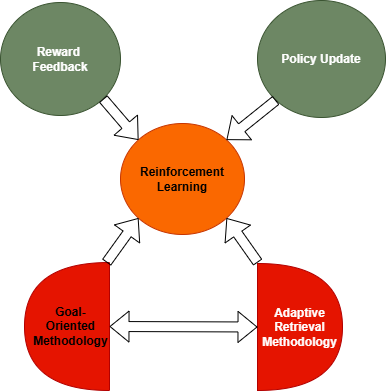

The diagram above was exported from draw.io. Its source (the exported page's mxGraphModel, read from the mxfile embedded in the PNG):
<mxGraphModel dx="827" dy="875" grid="0" gridSize="10" guides="1" tooltips="1" connect="1" arrows="1" fold="1" page="0" pageScale="1" pageWidth="1100" pageHeight="850" background="light-dark(#FFFFFF,#808080)" math="0" shadow="0">
  <root>
    <mxCell id="0" />
    <mxCell id="1" parent="0" />
    <mxCell id="B3ct8jKB0TN7k6i5lUPO-1" parent="1" style="ellipse;whiteSpace=wrap;html=1;fillColor=#fa6800;fontColor=#000000;strokeColor=#C73500;" value="&lt;b&gt;Reinforcement&lt;/b&gt;&lt;div&gt;&lt;b&gt;Learning&lt;/b&gt;&lt;/div&gt;" vertex="1">
      <mxGeometry height="111" width="124" x="325" y="63" as="geometry" />
    </mxCell>
    <mxCell id="B3ct8jKB0TN7k6i5lUPO-2" parent="1" style="shape=or;whiteSpace=wrap;html=1;rotation=-180;fillColor=#e51400;fontColor=#ffffff;strokeColor=#B20000;" value="" vertex="1">
      <mxGeometry height="128" width="85" x="229" y="202" as="geometry" />
    </mxCell>
    <mxCell id="B3ct8jKB0TN7k6i5lUPO-3" parent="1" style="shape=or;whiteSpace=wrap;html=1;fillColor=#e51400;fontColor=#ffffff;strokeColor=#B20000;" value="&lt;b&gt;Adaptive Retrieval&lt;br&gt;Methodology&lt;/b&gt;" vertex="1">
      <mxGeometry height="127" width="85" x="462" y="203" as="geometry" />
    </mxCell>
    <mxCell id="B3ct8jKB0TN7k6i5lUPO-4" edge="1" parent="1" source="B3ct8jKB0TN7k6i5lUPO-2" style="shape=flexArrow;endArrow=classic;startArrow=classic;html=1;rounded=0;entryX=0;entryY=0.5;entryDx=0;entryDy=0;entryPerimeter=0;exitX=0;exitY=0.5;exitDx=0;exitDy=0;exitPerimeter=0;" target="B3ct8jKB0TN7k6i5lUPO-3" value="">
      <mxGeometry height="100" relative="1" width="100" as="geometry">
        <mxPoint x="357" y="314" as="sourcePoint" />
        <mxPoint x="461" y="311" as="targetPoint" />
      </mxGeometry>
    </mxCell>
    <mxCell id="B3ct8jKB0TN7k6i5lUPO-5" parent="1" style="text;html=1;whiteSpace=wrap;strokeColor=none;fillColor=none;align=center;verticalAlign=middle;rounded=0;" value="&lt;b&gt;Goal-Oriented&lt;br&gt;Methodology&lt;/b&gt;" vertex="1">
      <mxGeometry height="63" width="71" x="240" y="234.5" as="geometry" />
    </mxCell>
    <mxCell id="B3ct8jKB0TN7k6i5lUPO-6" edge="1" parent="1" style="shape=flexArrow;endArrow=classic;html=1;rounded=0;entryX=0;entryY=1;entryDx=0;entryDy=0;" target="B3ct8jKB0TN7k6i5lUPO-1" value="">
      <mxGeometry height="50" relative="1" width="50" as="geometry">
        <mxPoint x="311" y="202" as="sourcePoint" />
        <mxPoint x="361" y="152" as="targetPoint" />
      </mxGeometry>
    </mxCell>
    <mxCell id="B3ct8jKB0TN7k6i5lUPO-7" edge="1" parent="1" source="B3ct8jKB0TN7k6i5lUPO-3" style="shape=flexArrow;endArrow=classic;html=1;rounded=0;entryX=1;entryY=1;entryDx=0;entryDy=0;exitX=0.004;exitY=-0.008;exitDx=0;exitDy=0;exitPerimeter=0;" target="B3ct8jKB0TN7k6i5lUPO-1" value="">
      <mxGeometry height="50" relative="1" width="50" as="geometry">
        <mxPoint x="438" y="196" as="sourcePoint" />
        <mxPoint x="488" y="146" as="targetPoint" />
      </mxGeometry>
    </mxCell>
    <mxCell id="B3ct8jKB0TN7k6i5lUPO-8" parent="1" style="ellipse;whiteSpace=wrap;html=1;fillColor=#6d8764;fontColor=#ffffff;strokeColor=#3A5431;" value="&lt;b&gt;Reward&amp;nbsp;&lt;/b&gt;&lt;div&gt;&lt;b&gt;Feedback&lt;/b&gt;&lt;/div&gt;" vertex="1">
      <mxGeometry height="113" width="120" x="205" y="-58" as="geometry" />
    </mxCell>
    <mxCell id="B3ct8jKB0TN7k6i5lUPO-9" parent="1" style="ellipse;whiteSpace=wrap;html=1;fillColor=#6d8764;fontColor=#ffffff;strokeColor=#3A5431;" value="&lt;b style=&quot;&quot;&gt;Policy Update&lt;/b&gt;" vertex="1">
      <mxGeometry height="117" width="128" x="462" y="-60" as="geometry" />
    </mxCell>
    <mxCell id="B3ct8jKB0TN7k6i5lUPO-10" edge="1" parent="1" source="B3ct8jKB0TN7k6i5lUPO-9" style="shape=flexArrow;endArrow=classic;html=1;rounded=0;entryX=1;entryY=0;entryDx=0;entryDy=0;exitX=0;exitY=1;exitDx=0;exitDy=0;" target="B3ct8jKB0TN7k6i5lUPO-1" value="">
      <mxGeometry height="50" relative="1" width="50" as="geometry">
        <mxPoint x="469" y="54" as="sourcePoint" />
        <mxPoint x="514" y="68" as="targetPoint" />
      </mxGeometry>
    </mxCell>
    <mxCell id="B3ct8jKB0TN7k6i5lUPO-11" edge="1" parent="1" source="B3ct8jKB0TN7k6i5lUPO-8" style="shape=flexArrow;endArrow=classic;html=1;rounded=0;exitX=1;exitY=1;exitDx=0;exitDy=0;entryX=0;entryY=0;entryDx=0;entryDy=0;" target="B3ct8jKB0TN7k6i5lUPO-1" value="">
      <mxGeometry height="50" relative="1" width="50" as="geometry">
        <mxPoint x="411" y="189" as="sourcePoint" />
        <mxPoint x="461" y="139" as="targetPoint" />
      </mxGeometry>
    </mxCell>
  </root>
</mxGraphModel>